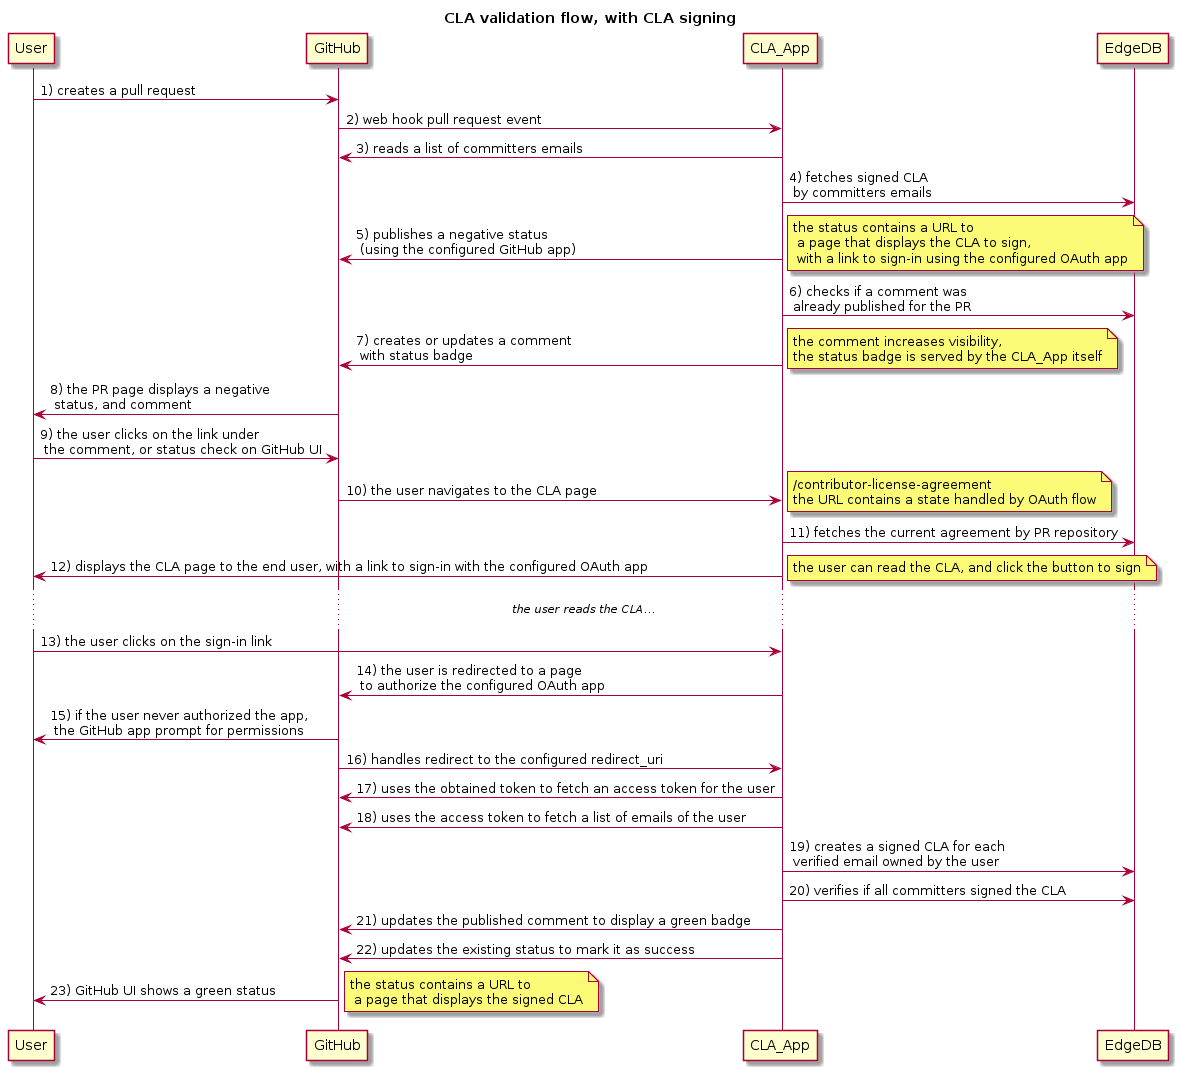

The diagram above was rendered by PlantUML. Its source (embedded in the PNG):
@startuml
title CLA validation flow, with CLA signing

User -> GitHub: 1) creates a pull request
GitHub -> CLA_App: 2) web hook pull request event
CLA_App -> GitHub: 3) reads a list of committers emails
CLA_App -> EdgeDB: 4) fetches signed CLA\n by committers emails
CLA_App -> GitHub: 5) publishes a negative status\n (using the configured GitHub app)
note right: the status contains a URL to\n a page that displays the CLA to sign,\n with a link to sign-in using the configured OAuth app
CLA_App -> EdgeDB: 6) checks if a comment was\n already published for the PR
CLA_App -> GitHub: 7) creates or updates a comment\n with status badge
note right: the comment increases visibility,\nthe status badge is served by the CLA_App itself
GitHub -> User: 8) the PR page displays a negative\n status, and comment
User -> GitHub: 9) the user clicks on the link under\n the comment, or status check on GitHub UI
GitHub -> CLA_App: 10) the user navigates to the CLA page
note right: /contributor-license-agreement\nthe URL contains a state handled by OAuth flow
CLA_App -> EdgeDB: 11) fetches the current agreement by PR repository
CLA_App -> User: 12) displays the CLA page to the end user, with a link to sign-in with the configured OAuth app
note right: the user can read the CLA, and click the button to sign
... //the user reads the CLA...// ...
User -> CLA_App: 13) the user clicks on the sign-in link
CLA_App -> GitHub: 14) the user is redirected to a page\n to authorize the configured OAuth app
GitHub -> User: 15) if the user never authorized the app,\n the GitHub app prompt for permissions
GitHub -> CLA_App: 16) handles redirect to the configured redirect_uri
CLA_App -> GitHub: 17) uses the obtained token to fetch an access token for the user
CLA_App -> GitHub: 18) uses the access token to fetch a list of emails of the user
CLA_App -> EdgeDB: 19) creates a signed CLA for each\n verified email owned by the user
CLA_App -> EdgeDB: 20) verifies if all committers signed the CLA
CLA_App -> GitHub: 21) updates the published comment to display a green badge
CLA_App -> GitHub: 22) updates the existing status to mark it as success
GitHub -> User: 23) GitHub UI shows a green status
note right: the status contains a URL to\n a page that displays the signed CLA
@endumld